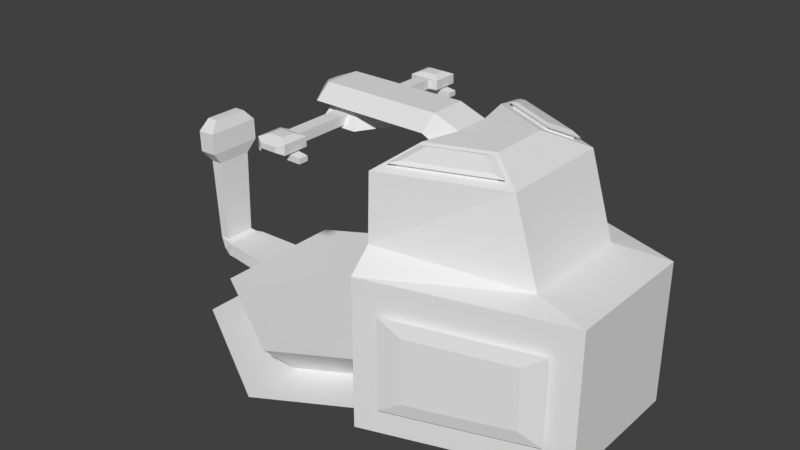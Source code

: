 # Source: BasicUnitFactory.blend  (saved by Blender 2.80.75; exported with 4.5.12 LTS)
import bpy
from mathutils import Matrix  # noqa: F401  (used for matrix-valued properties, if any)

bpy.ops.wm.read_factory_settings(use_empty=True)
scene = bpy.context.scene
scene.name = 'Scene'

# ---- collections
col_collection_1 = bpy.data.collections.new('Collection 1'); scene.collection.children.link(col_collection_1)

# ---- materials (node trees are filled in below, after node groups)
mat_none_001 = bpy.data.materials.new('None.001')
mat_none_001.alpha_threshold = 0.0
mat_none_001.use_transparent_shadow = False
mat_none_001.roughness = 0.5
mat_none = bpy.data.materials.new('None')
mat_none.alpha_threshold = 0.0
mat_none.use_transparent_shadow = False
mat_none.roughness = 0.5

# ---- material node trees

# ---- world
world_world = bpy.data.worlds.new('World'); scene.world = world_world
world_world.color = (0.05088, 0.05088, 0.05088)
world_world.use_sun_shadow = False
world_world.sun_shadow_jitter_overblur = 0.0
world_world.cycles.sampling_method = 'MANUAL'

# ---- meshes
me_tile_001 = bpy.data.meshes.new('Tile.001')
me_tile_001.from_pydata([(0.5408, -0.1653, 0.3122), (0.5408, -0.1653, -0.3122), (0.7485, 0.08148, 0.4321), (0.7485, 0.08148, -0.4321), (0.0, -0.1653, 0.6244), (-0.5408, -0.1653, 0.3122), (-0.5408, -0.1653, -0.3122), (0.0, -0.1653, -0.6244), (0.0, 0.08148, 2.614e-09), (0.0, 0.08148, -0.8643), (-0.7485, 0.08148, 0.4321), (-0.7485, 0.08148, -0.4321), (0.0, 0.08148, 0.8643)], [], [(8, 12, 2), (8, 2, 3), (8, 3, 9), (1, 7, 9, 3), (4, 0, 2, 12), (0, 1, 3, 2), (8, 10, 12), (8, 11, 10), (8, 9, 11), (6, 11, 9, 7), (4, 12, 10, 5), (5, 10, 11, 6)])
_k = set([(0, 1), (0, 4), (1, 7), (2, 3), (2, 12), (3, 9), (4, 5), (5, 6), (6, 7), (9, 11), (10, 11), (10, 12)])
me_tile_001.attributes.new('sharp_edge', 'BOOLEAN', 'EDGE').data.foreach_set('value', [ (min(e.vertices), max(e.vertices)) in _k for e in me_tile_001.edges])
_uv = me_tile_001.uv_layers.new(name='UVMap')
_uv.uv.foreach_set('vector', [0.5, 0.5, 0.0, 0.75, 6.883e-08, 0.25, 0.5, 0.5, 6.883e-08, 0.25, 0.5, 0.0, 0.5, 0.5, 0.5, 0.0, 1.0, 0.25, 0.5, 0.0, 1.0, 0.25, 1.0, 0.25, 0.5, 0.0, 0.0, 0.75, 6.883e-08, 0.25, 6.883e-08, 0.25, 0.0, 0.75, 6.883e-08, 0.25, 0.5, 0.0, 0.5, 0.0, 6.883e-08, 0.25, 0.5, 0.5, 6.883e-08, 0.25, 0.0, 0.75, 0.5, 0.5, 0.5, 0.0, 6.883e-08, 0.25, 0.5, 0.5, 1.0, 0.25, 0.5, 0.0, 0.5, 0.0, 0.5, 0.0, 1.0, 0.25, 1.0, 0.25, 0.0, 0.75, 0.0, 0.75, 6.883e-08, 0.25, 6.883e-08, 0.25, 6.883e-08, 0.25, 6.883e-08, 0.25, 0.5, 0.0, 0.5, 0.0])
me_tile_001.materials.append(mat_none_001)
me_tile_001.use_remesh_preserve_volume = False
me_tile_001.use_remesh_preserve_attributes = False
me_tile_001.use_mirror_vertex_groups = False
me_tile_001.update()
me_tile_001.normals_split_custom_set([tuple(v) for v in zip(*[iter([0.0, 1.0, 0.0, 0.0, 1.0, 0.0, 0.0, 1.0, 0.0, 0.0, 1.0, 0.0, 0.0, 1.0, 0.0, 0.0, 1.0, 0.0, 0.0, 1.0, 0.0, 0.0, 1.0, 0.0, 0.0, 1.0, 0.0, 0.3825, -0.644, -0.6625, 0.3825, -0.644, -0.6625, 0.3825, -0.644, -0.6625, 0.3825, -0.644, -0.6625, 0.3825, -0.644, 0.6625, 0.3825, -0.644, 0.6625, 0.3825, -0.644, 0.6625, 0.3825, -0.644, 0.6625, 0.765, -0.644, 0.0, 0.765, -0.644, 0.0, 0.765, -0.644, 0.0, 0.765, -0.644, 0.0, 0.0, 1.0, 0.0, 0.0, 1.0, 0.0, 0.0, 1.0, 0.0, 0.0, 1.0, 0.0, 0.0, 1.0, 0.0, 0.0, 1.0, 0.0, 0.0, 1.0, 0.0, 0.0, 1.0, 0.0, 0.0, 1.0, 0.0, -0.3825, -0.644, -0.6625, -0.3825, -0.644, -0.6625, -0.3825, -0.644, -0.6625, -0.3825, -0.644, -0.6625, -0.3825, -0.644, 0.6625, -0.3825, -0.644, 0.6625, -0.3825, -0.644, 0.6625, -0.3825, -0.644, 0.6625, -0.765, -0.644, 0.0, -0.765, -0.644, 0.0, -0.765, -0.644, 0.0, -0.765, -0.644, 0.0])] * 3)])
me_cube = bpy.data.meshes.new('Cube')
me_cube.from_pydata([(0.9736, -0.1231, 0.114), (0.9736, -0.1231, 0.1946), (0.9736, 0.1231, 0.114), (0.9736, 0.1231, 0.1946), (0.0, 0.1917, 0.0386), (0.0, 0.1917, 0.1641), (0.0, -0.1917, 0.0386), (0.0, -0.1917, 0.1641), (0.9845, 0.1231, 0.1922), (1.012, 0.1231, 0.1164), (1.012, -0.1231, 0.1164), (0.9845, -0.1231, 0.1922), (1.015, 0.1086, 0.1937), (1.067, 0.1086, 0.146), (1.067, -0.1086, 0.146), (1.015, -0.1086, 0.1937), (1.044, 0.09485, 0.2079), (1.106, 0.09485, 0.2061), (1.106, -0.09485, 0.2061), (1.044, -0.09485, 0.2079), (1.046, 0.109, 0.7222), (1.118, 0.109, 0.7202), (1.118, -0.109, 0.7202), (1.046, -0.109, 0.7222), (1.03, 0.1669, 0.7988), (1.139, 0.1669, 0.7957), (1.139, -0.1669, 0.7957), (1.03, -0.1669, 0.7988), (1.033, 0.1669, 0.926), (1.143, 0.1669, 0.9228), (1.143, -0.1669, 0.9228), (1.033, -0.1669, 0.926), (1.055, 0.1078, 0.9932), (1.125, 0.1078, 0.9912), (1.125, -0.1078, 0.9912), (1.055, -0.1078, 0.9932)], [], [(4, 5, 3, 2), (3, 1, 11, 8), (4, 2, 0, 6), (3, 5, 7, 1), (0, 1, 7, 6), (8, 11, 15, 12), (2, 3, 8, 9), (1, 0, 10, 11), (0, 2, 9, 10), (15, 14, 18, 19), (9, 8, 12, 13), (11, 10, 14, 15), (10, 9, 13, 14), (16, 19, 23, 20), (14, 13, 17, 18), (12, 15, 19, 16), (13, 12, 16, 17), (20, 23, 27, 24), (17, 16, 20, 21), (19, 18, 22, 23), (18, 17, 21, 22), (27, 26, 30, 31), (21, 20, 24, 25), (23, 22, 26, 27), (22, 21, 25, 26), (28, 31, 35, 32), (26, 25, 29, 30), (24, 27, 31, 28), (25, 24, 28, 29), (33, 32, 35, 34), (29, 28, 32, 33), (31, 30, 34, 35), (30, 29, 33, 34)])
_uv = me_cube.uv_layers.new(name='UVMap')
_uv.uv.foreach_set('vector', [0.375, 0.375, 0.625, 0.375, 0.625, 0.5, 0.375, 0.5, 0.625, 0.5, 0.625, 0.75, 0.625, 0.75, 0.625, 0.5, 0.25, 0.5, 0.375, 0.5, 0.375, 0.75, 0.25, 0.75, 0.625, 0.5, 0.75, 0.5, 0.75, 0.75, 0.625, 0.75, 0.375, 0.75, 0.625, 0.75, 0.625, 0.875, 0.375, 0.875, 0.625, 0.5, 0.625, 0.75, 0.625, 0.75, 0.625, 0.5, 0.375, 0.5, 0.625, 0.5, 0.625, 0.5, 0.375, 0.5, 0.625, 0.75, 0.375, 0.75, 0.375, 0.75, 0.625, 0.75, 0.375, 0.75, 0.375, 0.5, 0.375, 0.5, 0.375, 0.75, 0.625, 0.75, 0.375, 0.75, 0.375, 0.75, 0.625, 0.75, 0.375, 0.5, 0.625, 0.5, 0.625, 0.5, 0.375, 0.5, 0.625, 0.75, 0.375, 0.75, 0.375, 0.75, 0.625, 0.75, 0.375, 0.75, 0.375, 0.5, 0.375, 0.5, 0.375, 0.75, 0.625, 0.5, 0.625, 0.75, 0.625, 0.75, 0.625, 0.5, 0.375, 0.75, 0.375, 0.5, 0.375, 0.5, 0.375, 0.75, 0.625, 0.5, 0.625, 0.75, 0.625, 0.75, 0.625, 0.5, 0.375, 0.5, 0.625, 0.5, 0.625, 0.5, 0.375, 0.5, 0.625, 0.5, 0.625, 0.75, 0.625, 0.75, 0.625, 0.5, 0.375, 0.5, 0.625, 0.5, 0.625, 0.5, 0.375, 0.5, 0.625, 0.75, 0.375, 0.75, 0.375, 0.75, 0.625, 0.75, 0.375, 0.75, 0.375, 0.5, 0.375, 0.5, 0.375, 0.75, 0.625, 0.75, 0.375, 0.75, 0.375, 0.75, 0.625, 0.75, 0.375, 0.5, 0.625, 0.5, 0.625, 0.5, 0.375, 0.5, 0.625, 0.75, 0.375, 0.75, 0.375, 0.75, 0.625, 0.75, 0.375, 0.75, 0.375, 0.5, 0.375, 0.5, 0.375, 0.75, 0.625, 0.5, 0.625, 0.75, 0.625, 0.75, 0.625, 0.5, 0.375, 0.75, 0.375, 0.5, 0.375, 0.5, 0.375, 0.75, 0.625, 0.5, 0.625, 0.75, 0.625, 0.75, 0.625, 0.5, 0.375, 0.5, 0.625, 0.5, 0.625, 0.5, 0.375, 0.5, 0.375, 0.5, 0.625, 0.5, 0.625, 0.75, 0.375, 0.75, 0.375, 0.5, 0.625, 0.5, 0.625, 0.5, 0.375, 0.5, 0.625, 0.75, 0.375, 0.75, 0.375, 0.75, 0.625, 0.75, 0.375, 0.75, 0.375, 0.5, 0.375, 0.5, 0.375, 0.75])
me_cube.use_remesh_preserve_volume = False
me_cube.use_remesh_preserve_attributes = False
me_cube.use_mirror_vertex_groups = False
me_cube.update()
me_circle = bpy.data.meshes.new('Circle')
me_circle.from_pydata([(1.525e-08, 1.413e-09, 1.392), (-0.1243, 0.2152, 1.392), (-0.2485, -2.98e-08, 1.392), (0.2485, 3.725e-08, 1.392), (0.1243, 0.2152, 1.392), (-0.1695, -1.49e-08, 1.495), (-0.08474, 0.1468, 1.495), (1.359e-08, 8.519e-10, 1.495), (0.1695, 2.235e-08, 1.495), (0.08474, 0.1468, 1.495), (-0.04341, 0.5455, 1.408), (-0.04341, 0.5455, 1.467), (0.04341, 0.5455, 1.408), (0.04341, 0.5455, 1.467), (-0.04341, 0.0, 1.408), (-0.04341, 0.0, 1.467), (0.04341, 0.0, 1.408), (0.04341, 0.0, 1.467), (-0.09668, 0.5557, 1.467), (-0.09668, 0.5557, 1.408), (0.09668, 0.5557, 1.408), (0.09668, 0.5557, 1.467), (-0.09668, 0.7173, 1.467), (-0.09668, 0.7173, 1.408), (0.09668, 0.7173, 1.408), (0.09668, 0.7173, 1.467), (-0.05441, 0.7433, 1.454), (-0.05441, 0.7433, 1.421), (0.05441, 0.7433, 1.421), (0.05441, 0.7433, 1.454), (-0.04877, 0.5958, 1.485), (0.04877, 0.5958, 1.485), (-0.04877, 0.6773, 1.485), (0.04877, 0.6773, 1.485), (0.03692, 0.6057, 1.404), (-0.03692, 0.6057, 1.404), (0.03692, 0.6674, 1.404), (-0.03692, 0.6674, 1.404), (0.1503, 0.6057, 1.388), (-0.1503, 0.6057, 1.388), (0.1503, 0.6674, 1.388), (-0.1503, 0.6674, 1.388), (0.1503, 0.6057, 1.358), (-0.1503, 0.6057, 1.358), (0.1503, 0.6674, 1.358), (-0.1503, 0.6674, 1.358)], [], [(0, 2, 1), (0, 4, 3), (0, 1, 4), (7, 6, 5), (7, 8, 9), (7, 9, 6), (4, 1, 6, 9), (1, 2, 5, 6), (3, 4, 9, 8), (14, 15, 11, 10), (11, 13, 21, 18), (13, 11, 15, 17), (10, 12, 16, 14), (12, 13, 17, 16), (18, 21, 31, 30), (10, 11, 18, 19), (13, 12, 20, 21), (12, 10, 19, 20), (25, 24, 28, 29), (19, 18, 22, 23), (21, 20, 24, 25), (23, 24, 36, 37), (27, 26, 29, 28), (24, 23, 27, 28), (22, 25, 29, 26), (23, 22, 26, 27), (30, 31, 33, 32), (22, 18, 30, 32), (21, 25, 33, 31), (25, 22, 32, 33), (36, 34, 38, 40), (19, 23, 37, 35), (20, 19, 35, 34), (24, 20, 34, 36), (39, 41, 45, 43), (37, 36, 40, 41), (35, 37, 41, 39), (34, 35, 39, 38), (42, 43, 45, 44), (38, 39, 43, 42), (40, 38, 42, 44), (41, 40, 44, 45)])
_uv = me_circle.uv_layers.new(name='UVMap')
_uv.uv.foreach_set('vector', [0.5, 0.5, 0.06699, 0.75, 0.5, 1.0, 0.5, 0.5, 0.933, 0.75, 0.933, 0.25, 0.5, 0.5, 0.5, 1.0, 0.933, 0.75, 0.5, 0.5, 0.5, 1.0, 0.06699, 0.75, 0.5, 0.5, 0.933, 0.25, 0.933, 0.75, 0.5, 0.5, 0.933, 0.75, 0.5, 1.0, 0.933, 0.75, 0.5, 1.0, 0.5, 1.0, 0.933, 0.75, 0.5, 1.0, 0.06699, 0.75, 0.06699, 0.75, 0.5, 1.0, 0.933, 0.25, 0.933, 0.75, 0.933, 0.75, 0.933, 0.25, 0.375, 0.125, 0.625, 0.125, 0.625, 0.25, 0.375, 0.25, 0.875, 0.5, 0.625, 0.5, 0.625, 0.5, 0.875, 0.5, 0.625, 0.5, 0.875, 0.5, 0.875, 0.625, 0.625, 0.625, 0.125, 0.5, 0.375, 0.5, 0.375, 0.625, 0.125, 0.625, 0.375, 0.5, 0.625, 0.5, 0.625, 0.625, 0.375, 0.625, 0.875, 0.5, 0.625, 0.5, 0.625, 0.5, 0.875, 0.5, 0.375, 0.25, 0.625, 0.25, 0.625, 0.25, 0.375, 0.25, 0.625, 0.5, 0.375, 0.5, 0.375, 0.5, 0.625, 0.5, 0.375, 0.5, 0.125, 0.5, 0.125, 0.5, 0.375, 0.5, 0.625, 0.5, 0.375, 0.5, 0.375, 0.5, 0.625, 0.5, 0.375, 0.25, 0.625, 0.25, 0.625, 0.25, 0.375, 0.25, 0.625, 0.5, 0.375, 0.5, 0.375, 0.5, 0.625, 0.5, 0.125, 0.5, 0.375, 0.5, 0.375, 0.5, 0.125, 0.5, 0.375, 0.25, 0.625, 0.25, 0.625, 0.5, 0.375, 0.5, 0.375, 0.5, 0.125, 0.5, 0.125, 0.5, 0.375, 0.5, 0.875, 0.5, 0.625, 0.5, 0.625, 0.5, 0.875, 0.5, 0.375, 0.25, 0.625, 0.25, 0.625, 0.25, 0.375, 0.25, 0.875, 0.5, 0.625, 0.5, 0.625, 0.5, 0.875, 0.5, 0.625, 0.25, 0.625, 0.25, 0.625, 0.25, 0.625, 0.25, 0.625, 0.5, 0.625, 0.5, 0.625, 0.5, 0.625, 0.5, 0.625, 0.5, 0.875, 0.5, 0.875, 0.5, 0.625, 0.5, 0.375, 0.5, 0.375, 0.5, 0.375, 0.5, 0.375, 0.5, 0.375, 0.25, 0.375, 0.25, 0.375, 0.25, 0.375, 0.25, 0.375, 0.5, 0.125, 0.5, 0.125, 0.5, 0.375, 0.5, 0.375, 0.5, 0.375, 0.5, 0.375, 0.5, 0.375, 0.5, 0.375, 0.25, 0.375, 0.25, 0.375, 0.25, 0.375, 0.25, 0.125, 0.5, 0.375, 0.5, 0.375, 0.5, 0.125, 0.5, 0.375, 0.25, 0.375, 0.25, 0.375, 0.25, 0.375, 0.25, 0.375, 0.5, 0.125, 0.5, 0.125, 0.5, 0.375, 0.5, 0.375, 0.5, 0.125, 0.5, 0.125, 0.5, 0.375, 0.5, 0.375, 0.5, 0.125, 0.5, 0.125, 0.5, 0.375, 0.5, 0.375, 0.5, 0.375, 0.5, 0.375, 0.5, 0.375, 0.5, 0.125, 0.5, 0.375, 0.5, 0.375, 0.5, 0.125, 0.5])
me_circle.use_remesh_preserve_volume = False
me_circle.use_remesh_preserve_attributes = False
me_circle.use_mirror_vertex_groups = False
me_circle.update()
me_cube_002 = bpy.data.meshes.new('Cube.002')
me_cube_002.from_pydata([(0.6149, 0.7973, -0.02535), (0.8135, 0.7354, 0.7018), (1.776, 0.4354, 0.0), (1.578, 0.4973, 0.6852), (0.603, 0.6493, 1.038), (1.445, 0.3546, 0.925), (0.7049, 0.5482, 1.467), (1.175, 0.3434, 1.452), (0.7234, 0.2658, -0.02535), (0.7234, 0.2658, 0.9142), (0.7115, 0.2164, 1.038), (0.7627, 0.1148, 1.532), (0.602, 0.1148, 1.591), (0.7225, 0.2164, 1.45), (0.7538, 0.3849, 1.511), (1.053, 0.2542, 1.501), (0.602, 0.2164, 1.509), (-0.1481, 0.2164, 1.509), (-0.1481, 0.1148, 1.591), (-0.2233, 0.08046, 1.535), (-0.2233, 0.04269, 1.565), (0.7627, -4.458e-05, 1.532), (0.602, 1.49e-08, 1.509), (0.7234, 0.0, -0.02535), (0.7234, 0.0, 0.9142), (1.776, 0.0, 0.8888), (0.7115, 1.49e-08, 1.038), (0.7225, 1.49e-08, 1.45), (0.602, -4.458e-05, 1.591), (1.776, 0.0, 0.0), (1.064, -4.458e-05, 1.521), (1.445, 0.0, 0.925), (1.29, 0.0, 1.429), (-0.1481, 1.49e-08, 1.509), (-0.1481, -4.458e-05, 1.591), (-0.2233, -1.399e-05, 1.535), (-0.2233, -3.058e-05, 1.565), (0.6149, 0.7973, 0.9142), (1.578, 0.4973, 0.2037), (0.8135, 0.7354, 0.187), (1.776, 0.4354, 0.8888), (1.587, 0.5271, 0.2037), (0.8228, 0.7652, 0.187), (0.8228, 0.7652, 0.7018), (1.587, 0.5271, 0.6852), (1.639, 0.5202, 0.1723), (0.7757, 0.7893, 0.1535), (0.7757, 0.7893, 0.7353), (1.639, 0.5202, 0.7165), (1.515, 0.5765, 0.2541), (0.9104, 0.7648, 0.2409), (0.9104, 0.7648, 0.6479), (1.515, 0.5765, 0.6348), (0.614, 0.6493, 1.45), (1.29, 0.3546, 1.429), (0.7052, 0.3446, 1.532), (1.064, 0.1882, 1.521), (0.7073, 0.5512, 1.477), (1.176, 0.3469, 1.463), (0.756, 0.3883, 1.521), (1.055, 0.2579, 1.512), (0.6724, 0.5825, 1.485), (1.22, 0.3435, 1.468), (0.7294, 0.3919, 1.536), (1.079, 0.2394, 1.526), (0.7317, 0.5434, 1.503), (1.156, 0.3583, 1.49), (0.7759, 0.3958, 1.543), (1.047, 0.2776, 1.534)], [], [(8, 9, 37, 0), (1, 3, 44, 43), (37, 5, 40), (31, 5, 54, 32), (4, 54, 5), (25, 40, 5, 31), (4, 10, 13, 53), (53, 13, 11, 55), (4, 53, 54), (37, 9, 10, 4), (37, 4, 5), (21, 11, 12, 28), (15, 7, 58, 60), (23, 24, 9, 8), (32, 54, 56, 30), (11, 13, 16, 12), (18, 17, 19, 20), (12, 16, 17, 18), (28, 12, 18, 34), (34, 18, 20, 36), (11, 56, 55), (56, 11, 21, 30), (17, 33, 35, 19), (19, 35, 36, 20), (13, 27, 22, 16), (16, 22, 33, 17), (40, 25, 29, 2), (9, 24, 26, 10), (10, 26, 27, 13), (1, 39, 0, 37), (39, 38, 2, 0), (3, 1, 37, 40), (38, 3, 40, 2), (41, 42, 46, 45), (39, 1, 43, 42), (38, 39, 42, 41), (3, 38, 41, 44), (48, 45, 49, 52), (44, 41, 45, 48), (42, 43, 47, 46), (43, 44, 48, 47), (50, 51, 52, 49), (46, 47, 51, 50), (47, 48, 52, 51), (45, 46, 50, 49), (6, 7, 54, 53), (14, 6, 53, 55), (15, 14, 55, 56), (7, 15, 56, 54), (57, 59, 63, 61), (6, 14, 59, 57), (14, 15, 60, 59), (7, 6, 57, 58), (63, 64, 68, 67), (59, 60, 64, 63), (58, 57, 61, 62), (60, 58, 62, 64), (66, 65, 67, 68), (62, 61, 65, 66), (64, 62, 66, 68), (61, 63, 67, 65)])
_uv = me_cube_002.uv_layers.new(name='UVMap')
_uv.uv.foreach_set('vector', [0.375, 0.1667, 0.625, 0.1667, 0.625, 0.25, 0.375, 0.25, 0.569, 0.2927, 0.5672, 0.4573, 0.5672, 0.4573, 0.569, 0.2927, 0.625, 0.25, 0.625, 0.5, 0.625, 0.5, 0.625, 0.625, 0.625, 0.5, 0.625, 0.5, 0.625, 0.625, 0.625, 0.25, 0.625, 0.5, 0.625, 0.5, 0.625, 0.5833, 0.625, 0.5, 0.625, 0.5, 0.625, 0.625, 0.625, 0.25, 0.625, 0.1667, 0.625, 0.1667, 0.625, 0.25, 0.625, 0.25, 0.625, 0.1667, 0.625, 0.1667, 0.625, 0.25, 0.625, 0.25, 0.625, 0.25, 0.625, 0.5, 0.625, 0.25, 0.625, 0.1667, 0.625, 0.1667, 0.625, 0.25, 0.625, 0.25, 0.625, 0.25, 0.625, 0.5, 0.875, 0.625, 0.875, 0.5833, 0.875, 0.5833, 0.875, 0.625, 0.625, 0.4674, 0.625, 0.4739, 0.625, 0.4739, 0.625, 0.4674, 0.375, 0.125, 0.625, 0.125, 0.625, 0.1667, 0.375, 0.1667, 0.625, 0.625, 0.625, 0.5, 0.625, 0.5, 0.625, 0.625, 0.625, 0.1667, 0.625, 0.1667, 0.625, 0.1667, 0.625, 0.1667, 0.625, 0.1667, 0.625, 0.1667, 0.625, 0.1667, 0.625, 0.1667, 0.625, 0.1667, 0.625, 0.1667, 0.625, 0.1667, 0.625, 0.1667, 0.875, 0.625, 0.875, 0.5833, 0.875, 0.5833, 0.875, 0.625, 0.875, 0.625, 0.875, 0.5833, 0.875, 0.5833, 0.875, 0.625, 0.875, 0.5833, 0.625, 0.5, 0.875, 0.5, 0.625, 0.5, 0.875, 0.5833, 0.875, 0.625, 0.625, 0.5417, 0.625, 0.1667, 0.625, 0.125, 0.625, 0.125, 0.625, 0.1667, 0.625, 0.1667, 0.625, 0.125, 0.625, 0.125, 0.625, 0.1667, 0.625, 0.1667, 0.625, 0.125, 0.625, 0.125, 0.625, 0.1667, 0.625, 0.1667, 0.625, 0.125, 0.625, 0.125, 0.625, 0.1667, 0.625, 0.5, 0.625, 0.625, 0.375, 0.625, 0.375, 0.5, 0.625, 0.1667, 0.625, 0.125, 0.625, 0.125, 0.625, 0.1667, 0.625, 0.1667, 0.625, 0.125, 0.625, 0.125, 0.625, 0.1667, 0.569, 0.2927, 0.431, 0.2927, 0.375, 0.25, 0.625, 0.25, 0.431, 0.2927, 0.4328, 0.4573, 0.375, 0.5, 0.375, 0.25, 0.5672, 0.4573, 0.569, 0.2927, 0.625, 0.25, 0.625, 0.5, 0.4328, 0.4573, 0.5672, 0.4573, 0.625, 0.5, 0.375, 0.5, 0.4328, 0.4573, 0.431, 0.2927, 0.431, 0.2927, 0.4328, 0.4573, 0.431, 0.2927, 0.569, 0.2927, 0.569, 0.2927, 0.431, 0.2927, 0.4328, 0.4573, 0.431, 0.2927, 0.431, 0.2927, 0.4328, 0.4573, 0.5672, 0.4573, 0.4328, 0.4573, 0.4328, 0.4573, 0.5672, 0.4573, 0.5672, 0.4573, 0.4328, 0.4573, 0.4328, 0.4573, 0.5672, 0.4573, 0.5672, 0.4573, 0.4328, 0.4573, 0.4328, 0.4573, 0.5672, 0.4573, 0.431, 0.2927, 0.569, 0.2927, 0.569, 0.2927, 0.431, 0.2927, 0.569, 0.2927, 0.5672, 0.4573, 0.5672, 0.4573, 0.569, 0.2927, 0.431, 0.2927, 0.569, 0.2927, 0.5672, 0.4573, 0.4328, 0.4573, 0.431, 0.2927, 0.569, 0.2927, 0.569, 0.2927, 0.431, 0.2927, 0.569, 0.2927, 0.5672, 0.4573, 0.5672, 0.4573, 0.569, 0.2927, 0.4328, 0.4573, 0.431, 0.2927, 0.431, 0.2927, 0.4328, 0.4573, 0.625, 0.2781, 0.625, 0.4739, 0.625, 0.5, 0.625, 0.25, 0.625, 0.2848, 0.625, 0.2781, 0.625, 0.25, 0.625, 0.25, 0.625, 0.4674, 0.625, 0.2848, 0.625, 0.25, 0.625, 0.5, 0.625, 0.4739, 0.625, 0.4674, 0.625, 0.5, 0.625, 0.5, 0.625, 0.2781, 0.625, 0.2848, 0.625, 0.2848, 0.625, 0.2781, 0.625, 0.2781, 0.625, 0.2848, 0.625, 0.2848, 0.625, 0.2781, 0.625, 0.2848, 0.625, 0.4674, 0.625, 0.4674, 0.625, 0.2848, 0.625, 0.4739, 0.625, 0.2781, 0.625, 0.2781, 0.625, 0.4739, 0.625, 0.2848, 0.625, 0.4674, 0.625, 0.4674, 0.625, 0.2848, 0.625, 0.2848, 0.625, 0.4674, 0.625, 0.4674, 0.625, 0.2848, 0.625, 0.4739, 0.625, 0.2781, 0.625, 0.2781, 0.625, 0.4739, 0.625, 0.4674, 0.625, 0.4739, 0.625, 0.4739, 0.625, 0.4674, 0.625, 0.4739, 0.625, 0.2781, 0.625, 0.2848, 0.625, 0.4674, 0.625, 0.4739, 0.625, 0.2781, 0.625, 0.2781, 0.625, 0.4739, 0.625, 0.4674, 0.625, 0.4739, 0.625, 0.4739, 0.625, 0.4674, 0.625, 0.2781, 0.625, 0.2848, 0.625, 0.2848, 0.625, 0.2781])
me_cube_002.use_remesh_preserve_volume = False
me_cube_002.use_remesh_preserve_attributes = False
me_cube_002.use_mirror_vertex_groups = False
me_cube_002.update()
me_tile = bpy.data.meshes.new('Tile')
me_tile.from_pydata([(0.0, 0.0, 0.0), (0.0, 0.0, 1.0), (0.866, 0.0, 0.5), (0.866, 0.0, -0.5), (0.0, 0.0, -1.0), (-0.866, 0.0, -0.5), (-0.866, 0.0, 0.5)], [], [(0, 1, 2), (0, 2, 3), (0, 3, 4), (0, 4, 5), (0, 5, 6), (0, 6, 1)])
me_tile.polygons.foreach_set('use_smooth', [True] * 6)
_k = set([(1, 2), (1, 6), (2, 3), (3, 4), (4, 5), (5, 6)])
me_tile.attributes.new('sharp_edge', 'BOOLEAN', 'EDGE').data.foreach_set('value', [ (min(e.vertices), max(e.vertices)) in _k for e in me_tile.edges])
_uv = me_tile.uv_layers.new(name='UVMap')
_uv.uv.foreach_set('vector', [0.5, 0.5, 0.0, 0.75, 6.883e-08, 0.25, 0.5, 0.5, 6.883e-08, 0.25, 0.5, 0.0, 0.5, 0.5, 0.5, 0.0, 1.0, 0.25, 0.5, 0.5, 1.0, 0.25, 1.0, 0.75, 0.5, 0.5, 1.0, 0.75, 0.5, 1.0, 0.5, 0.5, 0.5, 1.0, 0.0, 0.75])
me_tile.materials.append(mat_none)
me_tile.use_remesh_preserve_volume = False
me_tile.use_remesh_preserve_attributes = False
me_tile.use_mirror_vertex_groups = False
me_tile.update()
me_tile.normals_split_custom_set([tuple(v) for v in zip(*[iter([0.0, 1.0, 0.0, 0.0, 1.0, 0.0, 0.0, 1.0, 0.0, 0.0, 1.0, 0.0, 0.0, 1.0, 0.0, 0.0, 1.0, 0.0, 0.0, 1.0, 0.0, 0.0, 1.0, 0.0, 0.0, 1.0, 0.0, 0.0, 1.0, 0.0, 0.0, 1.0, 0.0, 0.0, 1.0, 0.0, 0.0, 1.0, 0.0, 0.0, 1.0, 0.0, 0.0, 1.0, 0.0, 0.0, 1.0, 0.0, 0.0, 1.0, 0.0, 0.0, 1.0, 0.0])] * 3)])

# ---- objects
ob_build_platform = bpy.data.objects.new('Build Platform', me_tile_001)
ob_cube = bpy.data.objects.new('Cube', me_cube)
ob_circle = bpy.data.objects.new('Circle', me_circle)
ob_cube_001 = bpy.data.objects.new('Cube.001', me_cube_002)
ob_tile_surface = bpy.data.objects.new('Tile Surface', me_tile)

# ---- transforms, parenting, visibility, modifiers, constraints
ob_build_platform.location = (0.0, 0.0, 0.1603)
ob_build_platform.rotation_euler = (1.571, -0.0, 0.0)
ob_build_platform.lineart.crease_threshold = 0.0
ob_cube.location = (0.0, 0.0, 0.03836)
ob_cube.scale = (1.075, 1.075, 1.075)
ob_cube.lineart.crease_threshold = 0.0
_m = ob_cube.modifiers.new('Mirror', 'MIRROR')
ob_circle.location = (0.0, 0.0, 0.0)
ob_circle.lineart.crease_threshold = 0.0
_m = ob_circle.modifiers.new('Mirror', 'MIRROR')
_m.use_axis = (False, True, False)
ob_cube_001.location = (0.0, 0.0, 0.0)
ob_cube_001.lineart.crease_threshold = 0.0
_m = ob_cube_001.modifiers.new('Mirror', 'MIRROR')
_m.use_axis = (False, True, False)
ob_tile_surface.location = (0.0, 0.0, 0.0)
ob_tile_surface.rotation_euler = (1.571, -0.0, 0.0)
ob_tile_surface.lineart.crease_threshold = 0.0

# ---- collection membership
scene.collection.objects.link(ob_build_platform)
scene.collection.objects.link(ob_cube)
scene.collection.objects.link(ob_circle)
scene.collection.objects.link(ob_cube_001)
col_collection_1.objects.link(ob_tile_surface)

# ---- scene / render settings (as saved in the file)
scene.frame_start = 1; scene.frame_end = 250; scene.frame_set(1)
scene.render.engine = 'BLENDER_EEVEE_NEXT'
scene.render.resolution_percentage = 50
scene.render.dither_intensity = 0.0
scene.cycles.use_denoising = False
scene.cycles.samples = 128
scene.cycles.sampling_pattern = 'TABULATED_SOBOL'
scene.cycles.use_adaptive_sampling = False
scene.cycles.use_light_tree = False
scene.cycles.blur_glossy = 0.0
scene.cycles.sample_clamp_indirect = 0.0
scene.view_settings.view_transform = 'Standard'
bpy.context.view_layer.update()

# ---- added for rendering (the .blend has no active camera and no usable light): camera, sun
cam_auto = bpy.data.cameras.new('AutoCamera')
cam_auto.lens = 50.0
cam_auto.sensor_width = 36.0
cam_auto.clip_end = 1000.0
ob_auto_camera = bpy.data.objects.new('AutoCamera', cam_auto)
scene.collection.objects.link(ob_auto_camera)
ob_auto_camera.location = (3.93289, -4.39069, 3.70993)
ob_auto_camera.rotation_euler = (1.09748, -7.21219e-08, 0.694738)
scene.camera = ob_auto_camera
light_auto_sun = bpy.data.lights.new('AutoSun', 'SUN')
light_auto_sun.energy = 3.0
light_auto_sun.angle = 0.0523599
ob_auto_sun = bpy.data.objects.new('AutoSun', light_auto_sun)
scene.collection.objects.link(ob_auto_sun)
ob_auto_sun.rotation_euler = (0.872665, 0.174533, 0.523599)
bpy.context.view_layer.update()
